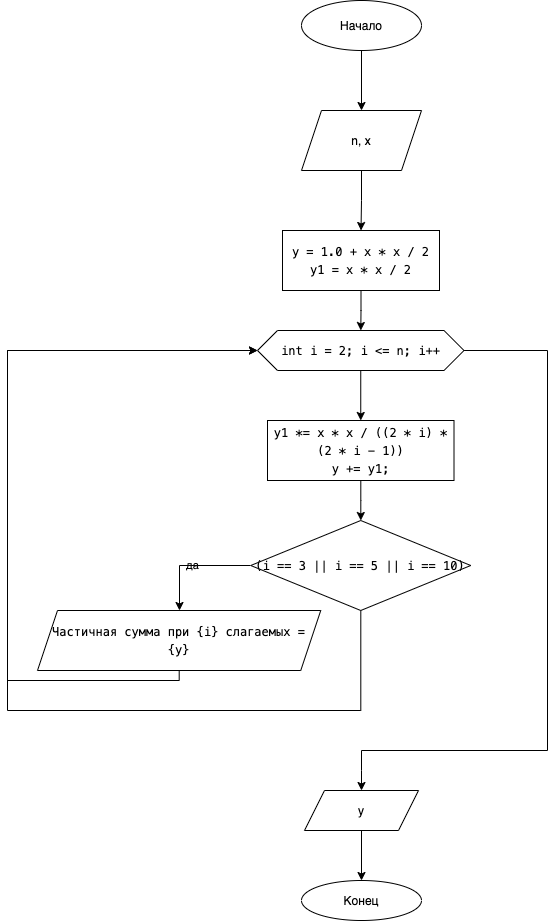

The diagram above was exported from draw.io. Its source (the exported page's mxGraphModel, read from the mxfile embedded in the PNG):
<mxGraphModel dx="946" dy="672" grid="1" gridSize="10" guides="1" tooltips="1" connect="1" arrows="1" fold="1" page="1" pageScale="1" pageWidth="827" pageHeight="1169" math="0" shadow="0">
  <root>
    <mxCell id="0" />
    <mxCell id="1" parent="0" />
    <mxCell id="t1FmlAqn42bCCTuNmcDZ-3" value="" style="edgeStyle=orthogonalEdgeStyle;rounded=0;orthogonalLoop=1;jettySize=auto;html=1;labelBackgroundColor=none;" parent="1" source="t1FmlAqn42bCCTuNmcDZ-1" target="t1FmlAqn42bCCTuNmcDZ-2" edge="1">
      <mxGeometry relative="1" as="geometry" />
    </mxCell>
    <mxCell id="t1FmlAqn42bCCTuNmcDZ-1" value="Начало" style="ellipse;whiteSpace=wrap;html=1;labelBackgroundColor=none;" parent="1" vertex="1">
      <mxGeometry x="354" y="40" width="120" height="50" as="geometry" />
    </mxCell>
    <mxCell id="t1FmlAqn42bCCTuNmcDZ-5" value="" style="edgeStyle=orthogonalEdgeStyle;rounded=0;orthogonalLoop=1;jettySize=auto;html=1;labelBackgroundColor=none;" parent="1" source="t1FmlAqn42bCCTuNmcDZ-2" target="t1FmlAqn42bCCTuNmcDZ-4" edge="1">
      <mxGeometry relative="1" as="geometry" />
    </mxCell>
    <mxCell id="t1FmlAqn42bCCTuNmcDZ-2" value="n, x" style="shape=parallelogram;perimeter=parallelogramPerimeter;whiteSpace=wrap;html=1;fixedSize=1;labelBackgroundColor=none;" parent="1" vertex="1">
      <mxGeometry x="354" y="150" width="120" height="60" as="geometry" />
    </mxCell>
    <mxCell id="t1FmlAqn42bCCTuNmcDZ-7" value="" style="edgeStyle=orthogonalEdgeStyle;rounded=0;orthogonalLoop=1;jettySize=auto;html=1;labelBackgroundColor=none;" parent="1" source="t1FmlAqn42bCCTuNmcDZ-4" target="t1FmlAqn42bCCTuNmcDZ-6" edge="1">
      <mxGeometry relative="1" as="geometry" />
    </mxCell>
    <mxCell id="t1FmlAqn42bCCTuNmcDZ-4" value="&lt;div style=&quot;font-family: menlo, monaco, &amp;quot;courier new&amp;quot;, monospace; font-weight: normal; font-size: 12px; line-height: 18px;&quot;&gt;&lt;div&gt;&lt;span style=&quot;&quot;&gt; &lt;/span&gt;&lt;span style=&quot;&quot;&gt;y&lt;/span&gt;&lt;span style=&quot;&quot;&gt; &lt;/span&gt;&lt;span style=&quot;&quot;&gt;=&lt;/span&gt;&lt;span style=&quot;&quot;&gt; &lt;/span&gt;&lt;span style=&quot;&quot;&gt;1.0&lt;/span&gt;&lt;span style=&quot;&quot;&gt; &lt;/span&gt;&lt;span style=&quot;&quot;&gt;+&lt;/span&gt;&lt;span style=&quot;&quot;&gt; &lt;/span&gt;&lt;span style=&quot;&quot;&gt;x&lt;/span&gt;&lt;span style=&quot;&quot;&gt; &lt;/span&gt;&lt;span style=&quot;&quot;&gt;*&lt;/span&gt;&lt;span style=&quot;&quot;&gt; &lt;/span&gt;&lt;span style=&quot;&quot;&gt;x&lt;/span&gt;&lt;span style=&quot;&quot;&gt; &lt;/span&gt;&lt;span style=&quot;&quot;&gt;/&lt;/span&gt;&lt;span style=&quot;&quot;&gt; &lt;/span&gt;&lt;span style=&quot;&quot;&gt;2&lt;br&gt;&lt;/span&gt;&lt;div style=&quot;font-family: &amp;quot;menlo&amp;quot; , &amp;quot;monaco&amp;quot; , &amp;quot;courier new&amp;quot; , monospace ; line-height: 18px&quot;&gt;&lt;span style=&quot;&quot;&gt;y1&lt;/span&gt; &lt;span style=&quot;&quot;&gt;=&lt;/span&gt; &lt;span style=&quot;&quot;&gt;x&lt;/span&gt; &lt;span style=&quot;&quot;&gt;*&lt;/span&gt; &lt;span style=&quot;&quot;&gt;x&lt;/span&gt; &lt;span style=&quot;&quot;&gt;/&lt;/span&gt; &lt;span style=&quot;&quot;&gt;2&lt;/span&gt;&lt;/div&gt;&lt;/div&gt;&lt;/div&gt;" style="whiteSpace=wrap;html=1;labelBackgroundColor=none;" parent="1" vertex="1">
      <mxGeometry x="335" y="270" width="157" height="60" as="geometry" />
    </mxCell>
    <mxCell id="t1FmlAqn42bCCTuNmcDZ-9" value="" style="edgeStyle=orthogonalEdgeStyle;rounded=0;orthogonalLoop=1;jettySize=auto;html=1;labelBackgroundColor=none;" parent="1" source="t1FmlAqn42bCCTuNmcDZ-6" target="t1FmlAqn42bCCTuNmcDZ-8" edge="1">
      <mxGeometry relative="1" as="geometry" />
    </mxCell>
    <mxCell id="t1FmlAqn42bCCTuNmcDZ-21" value="" style="edgeStyle=orthogonalEdgeStyle;rounded=0;orthogonalLoop=1;jettySize=auto;html=1;entryX=0.5;entryY=0;entryDx=0;entryDy=0;labelBackgroundColor=none;" parent="1" source="t1FmlAqn42bCCTuNmcDZ-6" target="t1FmlAqn42bCCTuNmcDZ-20" edge="1">
      <mxGeometry relative="1" as="geometry">
        <Array as="points">
          <mxPoint x="600" y="390" />
          <mxPoint x="600" y="790" />
          <mxPoint x="414" y="790" />
          <mxPoint x="414" y="810" />
        </Array>
      </mxGeometry>
    </mxCell>
    <mxCell id="t1FmlAqn42bCCTuNmcDZ-6" value="&lt;meta charset=&quot;utf-8&quot;&gt;&lt;div style=&quot;font-family: menlo, monaco, &amp;quot;courier new&amp;quot;, monospace; font-weight: normal; font-size: 12px; line-height: 18px;&quot;&gt;&lt;div&gt;&lt;span style=&quot;&quot;&gt;int&lt;/span&gt;&lt;span style=&quot;&quot;&gt; &lt;/span&gt;&lt;span style=&quot;&quot;&gt;i&lt;/span&gt;&lt;span style=&quot;&quot;&gt; &lt;/span&gt;&lt;span style=&quot;&quot;&gt;=&lt;/span&gt;&lt;span style=&quot;&quot;&gt; &lt;/span&gt;&lt;span style=&quot;&quot;&gt;2&lt;/span&gt;&lt;span style=&quot;&quot;&gt;; &lt;/span&gt;&lt;span style=&quot;&quot;&gt;i&lt;/span&gt;&lt;span style=&quot;&quot;&gt; &lt;/span&gt;&lt;span style=&quot;&quot;&gt;&amp;lt;=&lt;/span&gt;&lt;span style=&quot;&quot;&gt; &lt;/span&gt;&lt;span style=&quot;&quot;&gt;n&lt;/span&gt;&lt;span style=&quot;&quot;&gt;; &lt;/span&gt;&lt;span style=&quot;&quot;&gt;i&lt;/span&gt;&lt;span style=&quot;&quot;&gt;++&lt;/span&gt;&lt;/div&gt;&lt;/div&gt;" style="shape=hexagon;perimeter=hexagonPerimeter2;whiteSpace=wrap;html=1;fixedSize=1;labelBackgroundColor=none;" parent="1" vertex="1">
      <mxGeometry x="310" y="370" width="206.5" height="40" as="geometry" />
    </mxCell>
    <mxCell id="t1FmlAqn42bCCTuNmcDZ-13" value="" style="edgeStyle=orthogonalEdgeStyle;rounded=0;orthogonalLoop=1;jettySize=auto;html=1;labelBackgroundColor=none;" parent="1" source="t1FmlAqn42bCCTuNmcDZ-8" target="t1FmlAqn42bCCTuNmcDZ-12" edge="1">
      <mxGeometry relative="1" as="geometry" />
    </mxCell>
    <mxCell id="t1FmlAqn42bCCTuNmcDZ-8" value="&lt;div style=&quot;font-family: menlo, monaco, &amp;quot;courier new&amp;quot;, monospace; font-weight: normal; font-size: 12px; line-height: 18px;&quot;&gt;&lt;div&gt;&lt;span style=&quot;&quot;&gt;y1&lt;/span&gt;&lt;span style=&quot;&quot;&gt; &lt;/span&gt;&lt;span style=&quot;&quot;&gt;*=&lt;/span&gt;&lt;span style=&quot;&quot;&gt; &lt;/span&gt;&lt;span style=&quot;&quot;&gt;x&lt;/span&gt;&lt;span style=&quot;&quot;&gt; &lt;/span&gt;&lt;span style=&quot;&quot;&gt;*&lt;/span&gt;&lt;span style=&quot;&quot;&gt; &lt;/span&gt;&lt;span style=&quot;&quot;&gt;x&lt;/span&gt;&lt;span style=&quot;&quot;&gt; &lt;/span&gt;&lt;span style=&quot;&quot;&gt;/&lt;/span&gt;&lt;span style=&quot;&quot;&gt; ((&lt;/span&gt;&lt;span style=&quot;&quot;&gt;2&lt;/span&gt;&lt;span style=&quot;&quot;&gt; &lt;/span&gt;&lt;span style=&quot;&quot;&gt;*&lt;/span&gt;&lt;span style=&quot;&quot;&gt; &lt;/span&gt;&lt;span style=&quot;&quot;&gt;i&lt;/span&gt;&lt;span style=&quot;&quot;&gt;) &lt;/span&gt;&lt;span style=&quot;&quot;&gt;*&lt;/span&gt;&lt;span style=&quot;&quot;&gt; (&lt;/span&gt;&lt;span style=&quot;&quot;&gt;2&lt;/span&gt;&lt;span style=&quot;&quot;&gt; &lt;/span&gt;&lt;span style=&quot;&quot;&gt;*&lt;/span&gt;&lt;span style=&quot;&quot;&gt; &lt;/span&gt;&lt;span style=&quot;&quot;&gt;i&lt;/span&gt;&lt;span style=&quot;&quot;&gt; &lt;/span&gt;&lt;span style=&quot;&quot;&gt;-&lt;/span&gt;&lt;span style=&quot;&quot;&gt; &lt;/span&gt;&lt;span style=&quot;&quot;&gt;1&lt;/span&gt;&lt;span style=&quot;&quot;&gt;))&lt;br&gt;&lt;/span&gt;&lt;div style=&quot;font-family: &amp;quot;menlo&amp;quot; , &amp;quot;monaco&amp;quot; , &amp;quot;courier new&amp;quot; , monospace ; line-height: 18px&quot;&gt;&lt;span style=&quot;&quot;&gt;y&lt;/span&gt; &lt;span style=&quot;&quot;&gt;+=&lt;/span&gt; &lt;span style=&quot;&quot;&gt;y1&lt;/span&gt;;&lt;/div&gt;&lt;/div&gt;&lt;/div&gt;" style="whiteSpace=wrap;html=1;labelBackgroundColor=none;" parent="1" vertex="1">
      <mxGeometry x="320" y="460" width="186.5" height="60" as="geometry" />
    </mxCell>
    <mxCell id="t1FmlAqn42bCCTuNmcDZ-15" value="да" style="edgeStyle=orthogonalEdgeStyle;rounded=0;orthogonalLoop=1;jettySize=auto;html=1;labelBackgroundColor=none;" parent="1" source="t1FmlAqn42bCCTuNmcDZ-12" target="t1FmlAqn42bCCTuNmcDZ-14" edge="1">
      <mxGeometry relative="1" as="geometry">
        <Array as="points">
          <mxPoint x="232" y="605" />
        </Array>
      </mxGeometry>
    </mxCell>
    <mxCell id="t1FmlAqn42bCCTuNmcDZ-19" value="" style="edgeStyle=orthogonalEdgeStyle;rounded=0;orthogonalLoop=1;jettySize=auto;html=1;labelBackgroundColor=none;" parent="1" source="t1FmlAqn42bCCTuNmcDZ-12" edge="1">
      <mxGeometry relative="1" as="geometry">
        <mxPoint x="310" y="390" as="targetPoint" />
        <Array as="points">
          <mxPoint x="413" y="750" />
          <mxPoint x="60" y="750" />
          <mxPoint x="60" y="390" />
        </Array>
      </mxGeometry>
    </mxCell>
    <mxCell id="t1FmlAqn42bCCTuNmcDZ-12" value="&lt;meta charset=&quot;utf-8&quot;&gt;&lt;div style=&quot;font-family: menlo, monaco, &amp;quot;courier new&amp;quot;, monospace; font-weight: normal; font-size: 12px; line-height: 18px;&quot;&gt;&lt;div&gt;&lt;span style=&quot;&quot;&gt;(&lt;/span&gt;&lt;span style=&quot;&quot;&gt;i&lt;/span&gt;&lt;span style=&quot;&quot;&gt; &lt;/span&gt;&lt;span style=&quot;&quot;&gt;==&lt;/span&gt;&lt;span style=&quot;&quot;&gt; &lt;/span&gt;&lt;span style=&quot;&quot;&gt;3&lt;/span&gt;&lt;span style=&quot;&quot;&gt; &lt;/span&gt;&lt;span style=&quot;&quot;&gt;||&lt;/span&gt;&lt;span style=&quot;&quot;&gt; &lt;/span&gt;&lt;span style=&quot;&quot;&gt;i&lt;/span&gt;&lt;span style=&quot;&quot;&gt; &lt;/span&gt;&lt;span style=&quot;&quot;&gt;==&lt;/span&gt;&lt;span style=&quot;&quot;&gt; &lt;/span&gt;&lt;span style=&quot;&quot;&gt;5&lt;/span&gt;&lt;span style=&quot;&quot;&gt; &lt;/span&gt;&lt;span style=&quot;&quot;&gt;||&lt;/span&gt;&lt;span style=&quot;&quot;&gt; &lt;/span&gt;&lt;span style=&quot;&quot;&gt;i&lt;/span&gt;&lt;span style=&quot;&quot;&gt; &lt;/span&gt;&lt;span style=&quot;&quot;&gt;==&lt;/span&gt;&lt;span style=&quot;&quot;&gt; &lt;/span&gt;&lt;span style=&quot;&quot;&gt;10&lt;/span&gt;&lt;span style=&quot;&quot;&gt;)&lt;/span&gt;&lt;/div&gt;&lt;/div&gt;" style="rhombus;whiteSpace=wrap;html=1;labelBackgroundColor=none;" parent="1" vertex="1">
      <mxGeometry x="303.25" y="560" width="220" height="90" as="geometry" />
    </mxCell>
    <mxCell id="t1FmlAqn42bCCTuNmcDZ-17" value="" style="edgeStyle=orthogonalEdgeStyle;rounded=0;orthogonalLoop=1;jettySize=auto;html=1;entryX=0;entryY=0.5;entryDx=0;entryDy=0;labelBackgroundColor=none;" parent="1" source="t1FmlAqn42bCCTuNmcDZ-14" target="t1FmlAqn42bCCTuNmcDZ-6" edge="1">
      <mxGeometry relative="1" as="geometry">
        <mxPoint x="190" y="330" as="targetPoint" />
        <Array as="points">
          <mxPoint x="232" y="720" />
          <mxPoint x="60" y="720" />
          <mxPoint x="60" y="390" />
        </Array>
      </mxGeometry>
    </mxCell>
    <mxCell id="t1FmlAqn42bCCTuNmcDZ-14" value="&lt;div style=&quot;font-family: menlo, monaco, &amp;quot;courier new&amp;quot;, monospace; font-weight: normal; font-size: 12px; line-height: 18px;&quot;&gt;&lt;div&gt;&lt;span style=&quot;&quot;&gt;Частичная сумма при {i}&lt;/span&gt;&lt;span style=&quot;&quot;&gt;&amp;nbsp;слагаемых = {y}&lt;/span&gt;&lt;/div&gt;&lt;/div&gt;" style="shape=parallelogram;perimeter=parallelogramPerimeter;whiteSpace=wrap;html=1;fixedSize=1;labelBackgroundColor=none;" parent="1" vertex="1">
      <mxGeometry x="90" y="650" width="283.25" height="60" as="geometry" />
    </mxCell>
    <mxCell id="t1FmlAqn42bCCTuNmcDZ-24" value="" style="edgeStyle=orthogonalEdgeStyle;rounded=0;orthogonalLoop=1;jettySize=auto;html=1;labelBackgroundColor=none;" parent="1" source="t1FmlAqn42bCCTuNmcDZ-20" target="t1FmlAqn42bCCTuNmcDZ-23" edge="1">
      <mxGeometry relative="1" as="geometry" />
    </mxCell>
    <mxCell id="t1FmlAqn42bCCTuNmcDZ-20" value="y" style="shape=parallelogram;perimeter=parallelogramPerimeter;whiteSpace=wrap;html=1;fixedSize=1;labelBackgroundColor=none;" parent="1" vertex="1">
      <mxGeometry x="357" y="830" width="114" height="40" as="geometry" />
    </mxCell>
    <mxCell id="t1FmlAqn42bCCTuNmcDZ-23" value="Конец" style="ellipse;whiteSpace=wrap;html=1;labelBackgroundColor=none;" parent="1" vertex="1">
      <mxGeometry x="354" y="920" width="120" height="40" as="geometry" />
    </mxCell>
  </root>
</mxGraphModel>